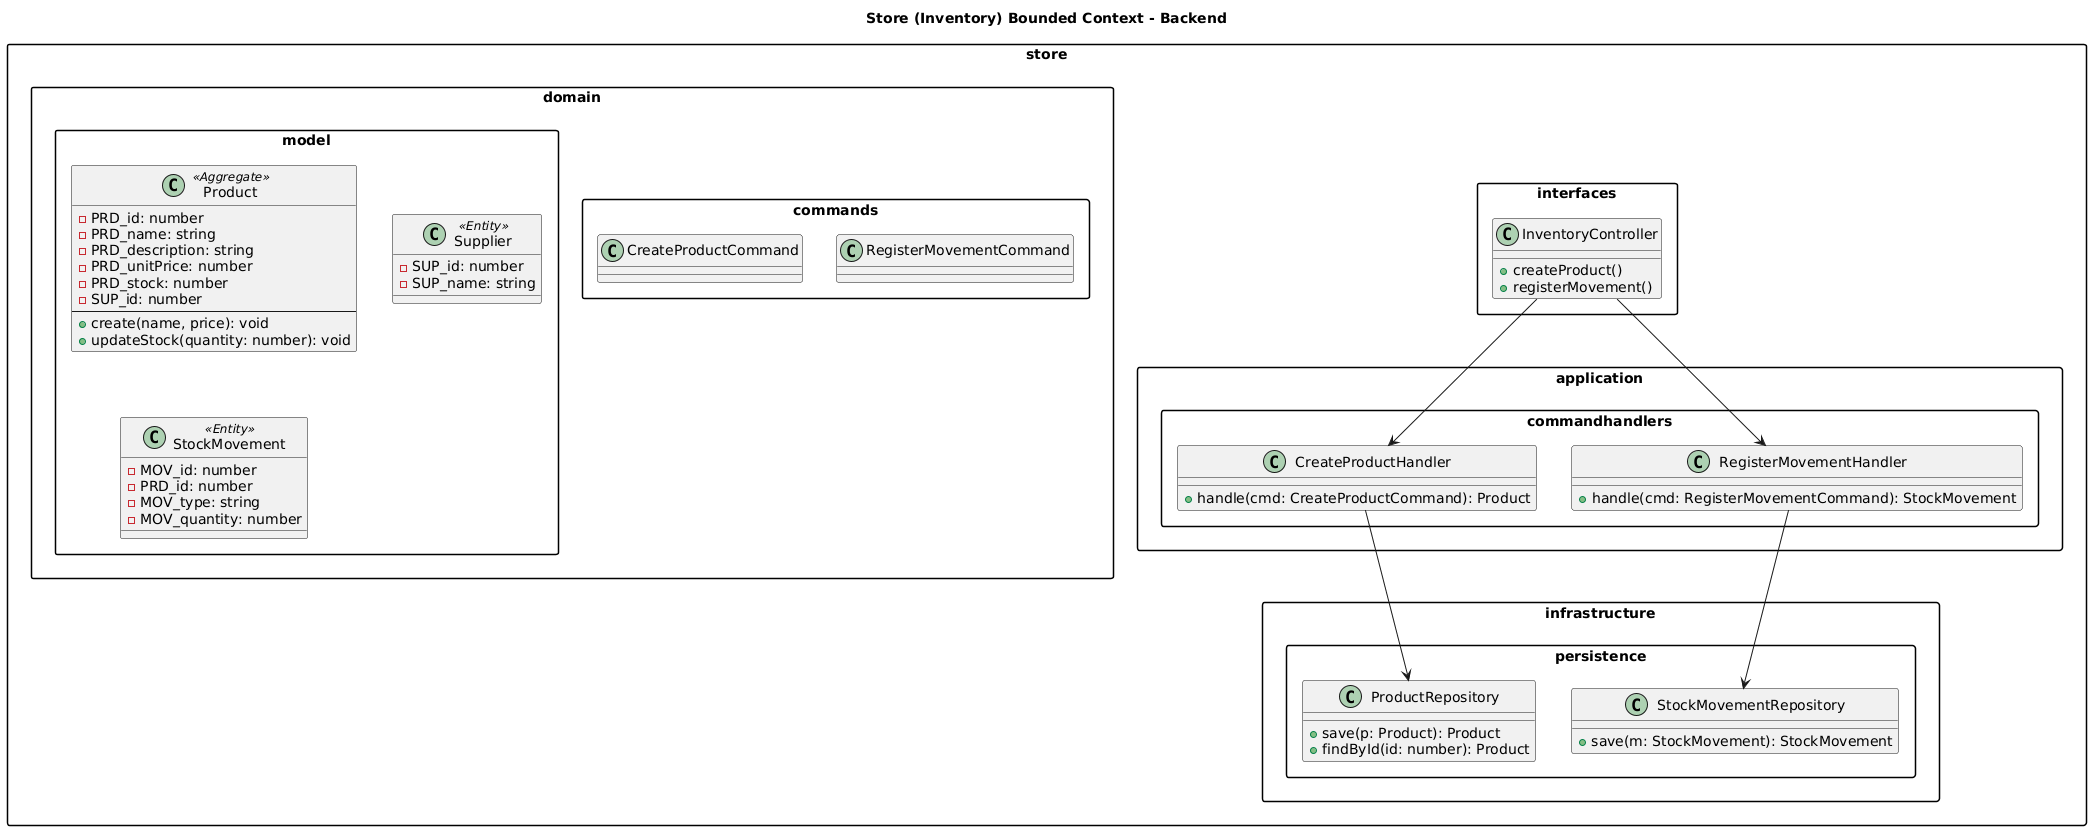

The diagram above was rendered by PlantUML. Its source (embedded in the PNG):
@startuml
title Store (Inventory) Bounded Context - Backend

top to bottom direction
skinparam packageStyle rectangle
skinparam shadowing false

package "store" {

  package "domain" {

    package "model" {

      class Product <<Aggregate>> {
        - PRD_id: number
        - PRD_name: string
        - PRD_description: string
        - PRD_unitPrice: number
        - PRD_stock: number
        - SUP_id: number
        --
        + create(name, price): void
        + updateStock(quantity: number): void
      }

      class Supplier <<Entity>> {
        - SUP_id: number
        - SUP_name: string
      }

      class StockMovement <<Entity>> {
        - MOV_id: number
        - PRD_id: number
        - MOV_type: string
        - MOV_quantity: number
      }

    }

    package "commands" {
      class CreateProductCommand
      class RegisterMovementCommand
    }

  }

  package "application" {

    package "commandhandlers" {

      class CreateProductHandler {
        + handle(cmd: CreateProductCommand): Product
      }

      class RegisterMovementHandler {
        + handle(cmd: RegisterMovementCommand): StockMovement
      }

    }

  }

  package "infrastructure" {

    package "persistence" {

      class ProductRepository {
        + save(p: Product): Product
        + findById(id: number): Product
      }

      class StockMovementRepository {
        + save(m: StockMovement): StockMovement
      }

    }

  }

  package "interfaces" {

    class InventoryController {
      + createProduct()
      + registerMovement()
    }

  }

  InventoryController --> CreateProductHandler
  InventoryController --> RegisterMovementHandler

  CreateProductHandler --> ProductRepository
  RegisterMovementHandler --> StockMovementRepository

}
@enduml